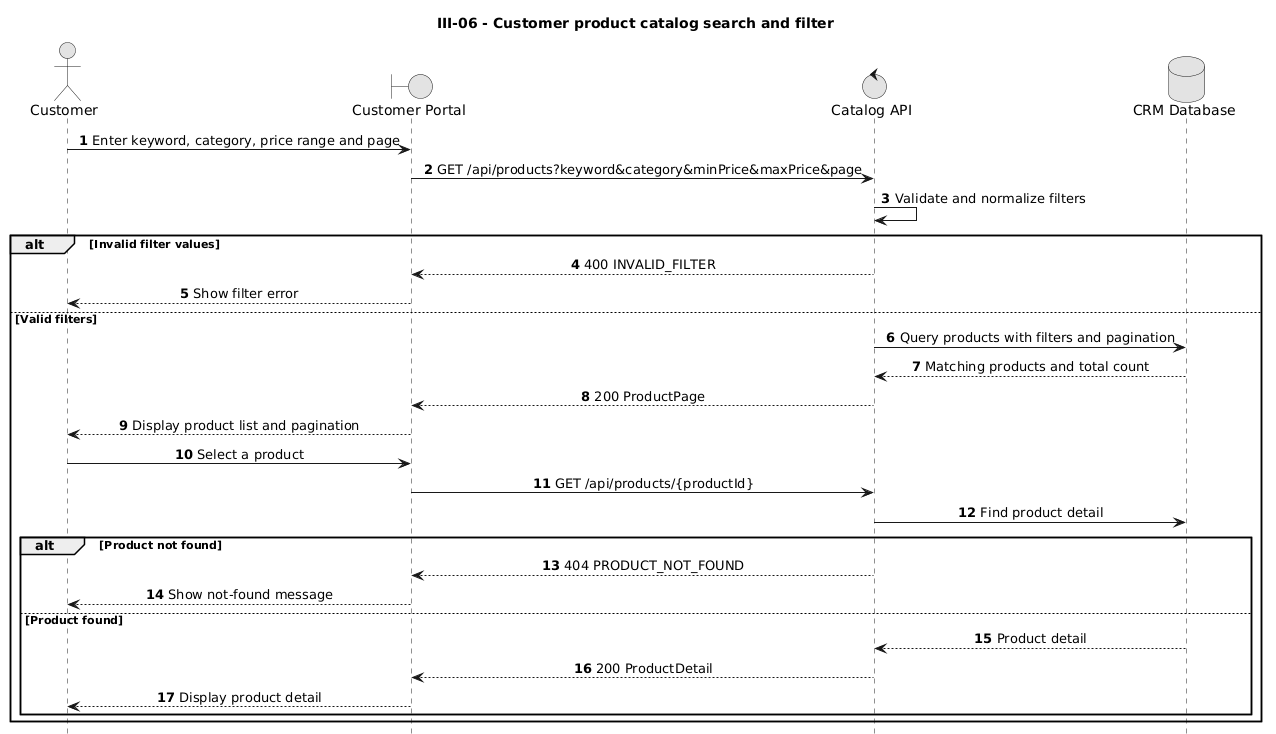

The diagram above was rendered by PlantUML. Its source (embedded in the PNG):
@startuml
title III-06 - Customer product catalog search and filter

autonumber
hide footbox
skinparam monochrome true
skinparam sequenceMessageAlign center
skinparam responseMessageBelowArrow true

actor Customer
boundary "Customer Portal" as Web
control "Catalog API" as API
database "CRM Database" as DB

Customer -> Web: Enter keyword, category, price range and page
Web -> API: GET /api/products?keyword&category&minPrice&maxPrice&page
API -> API: Validate and normalize filters

alt Invalid filter values
    API --> Web: 400 INVALID_FILTER
    Web --> Customer: Show filter error
else Valid filters
    API -> DB: Query products with filters and pagination
    DB --> API: Matching products and total count
    API --> Web: 200 ProductPage
    Web --> Customer: Display product list and pagination

    Customer -> Web: Select a product
    Web -> API: GET /api/products/{productId}
    API -> DB: Find product detail

    alt Product not found
        API --> Web: 404 PRODUCT_NOT_FOUND
        Web --> Customer: Show not-found message
    else Product found
        DB --> API: Product detail
        API --> Web: 200 ProductDetail
        Web --> Customer: Display product detail
    end
end

@enduml